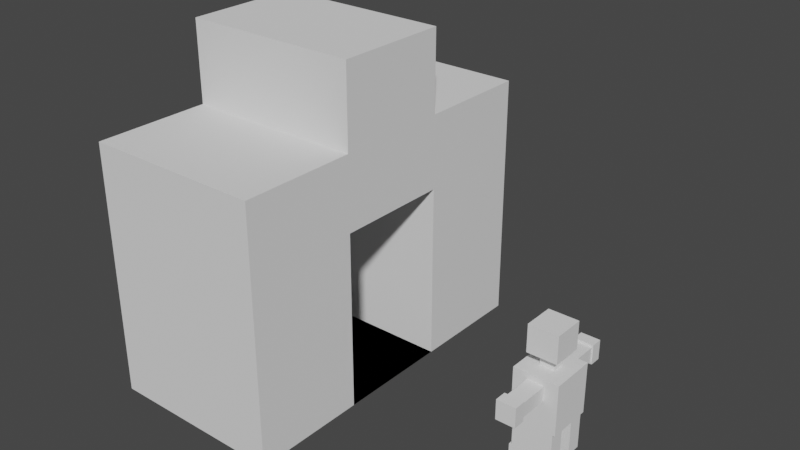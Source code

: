# Source: untitled.blend  (saved by Blender 3.6.13; exported with 4.5.12 LTS)
import bpy
from mathutils import Matrix  # noqa: F401  (used for matrix-valued properties, if any)

bpy.ops.wm.read_factory_settings(use_empty=True)
scene = bpy.context.scene
scene.name = 'Scene'

# ---- collections
col_collection = bpy.data.collections.new('Collection'); scene.collection.children.link(col_collection)

# ---- world
world_world = bpy.data.worlds.new('World'); scene.world = world_world
world_world.use_nodes = True; world_world.node_tree.nodes.clear()
_N = world_world.node_tree.nodes; _L = world_world.node_tree.links
n0 = _N.new('ShaderNodeOutputWorld'); n0.name = 'World Output'; n0.location = (300, 300)
n1 = _N.new('ShaderNodeBackground'); n1.name = 'Background'; n1.location = (10, 300)
n1.inputs[0].default_value = (0.05088, 0.05088, 0.05088, 1.0)
_L.new(n1.outputs[0], n0.inputs[0])
n0.is_active_output = True
world_world.color = (0.05088, 0.05088, 0.05088)
world_world.use_sun_shadow = False
world_world.sun_shadow_jitter_overblur = 0.0

# ---- meshes
me_cube_001 = bpy.data.meshes.new('Cube.001')
me_cube_001.from_pydata([(-1.0, -1.0, -1.0), (-1.0, -1.0, 1.0), (-1.0, 1.0, -1.0), (-1.0, 1.0, 1.0), (1.0, -1.0, -1.0), (1.0, -1.0, 1.0), (1.0, 1.0, -1.0), (1.0, 1.0, 1.0), (-1.0, 0.3333, -1.0), (-1.0, -0.3333, -1.0), (-1.0, -0.3333, 1.0), (-1.0, 0.3333, 1.0), (1.0, -0.3333, -1.0), (1.0, 0.3333, -1.0), (1.0, 0.3333, 1.0), (1.0, -0.3333, 1.0), (-1.0, -0.3333, 2.732), (-1.0, 0.3333, 2.732), (1.0, 0.3333, 2.732), (1.0, -0.3333, 2.732), (-0.5704, -0.3333, -1.0), (-0.5704, 0.3333, -1.0), (-0.5704, 0.3333, 1.0), (-0.5704, -0.3333, 1.0), (-1.0, 0.3333, 1.825), (-1.0, 1.0, 1.825), (1.0, 1.0, 1.825), (1.0, -0.3333, 1.825), (1.0, -1.0, 1.825), (-1.0, -1.0, 1.825), (-1.0, -0.3333, 1.825), (1.0, 0.3333, 1.825)], [], [(8, 11, 3, 2), (2, 3, 7, 6), (12, 15, 5, 4), (4, 5, 1, 0), (9, 12, 4, 0), (5, 15, 27, 28), (15, 10, 30, 27), (15, 14, 18, 19), (2, 6, 13, 8), (8, 13, 12, 9), (6, 7, 14, 13), (14, 15, 23, 22), (0, 1, 10, 9), (9, 10, 11, 8), (18, 17, 16, 19), (11, 10, 16, 17), (14, 11, 17, 18), (10, 15, 19, 16), (21, 22, 23, 20), (12, 13, 21, 20), (13, 14, 22, 21), (15, 12, 20, 23), (27, 30, 29, 28), (26, 25, 24, 31), (3, 11, 24, 25), (1, 5, 28, 29), (11, 14, 31, 24), (14, 7, 26, 31), (7, 3, 25, 26), (10, 1, 29, 30)])
_uv = me_cube_001.uv_layers.new(name='UVMap')
_uv.uv.foreach_set('vector', [0.375, 0.1667, 0.625, 0.1667, 0.625, 0.25, 0.375, 0.25, 0.375, 0.25, 0.625, 0.25, 0.625, 0.5, 0.375, 0.5, 0.375, 0.6667, 0.625, 0.6667, 0.625, 0.75, 0.375, 0.75, 0.375, 0.75, 0.625, 0.75, 0.625, 1.0, 0.375, 1.0, 0.125, 0.6667, 0.375, 0.6667, 0.375, 0.75, 0.125, 0.75, 0.625, 0.75, 0.625, 0.6667, 0.625, 0.6667, 0.625, 0.75, 0.625, 0.6667, 0.875, 0.6667, 0.875, 0.6667, 0.625, 0.6667, 0.625, 0.6667, 0.625, 0.5833, 0.625, 0.5833, 0.625, 0.6667, 0.125, 0.5, 0.375, 0.5, 0.375, 0.5833, 0.125, 0.5833, 0.125, 0.5833, 0.375, 0.5833, 0.375, 0.6667, 0.125, 0.6667, 0.375, 0.5, 0.625, 0.5, 0.625, 0.5833, 0.375, 0.5833, 0.625, 0.5833, 0.625, 0.6667, 0.625, 0.6667, 0.625, 0.5833, 0.375, 0.0, 0.625, 0.0, 0.625, 0.08333, 0.375, 0.08333, 0.375, 0.08333, 0.625, 0.08333, 0.625, 0.1667, 0.375, 0.1667, 0.625, 0.5833, 0.875, 0.5833, 0.875, 0.6667, 0.625, 0.6667, 0.625, 0.1667, 0.625, 0.08333, 0.625, 0.08333, 0.625, 0.1667, 0.625, 0.5833, 0.875, 0.5833, 0.875, 0.5833, 0.625, 0.5833, 0.875, 0.6667, 0.625, 0.6667, 0.625, 0.6667, 0.875, 0.6667, 0.375, 0.5833, 0.625, 0.5833, 0.625, 0.6667, 0.375, 0.6667, 0.375, 0.6667, 0.375, 0.5833, 0.375, 0.5833, 0.375, 0.6667, 0.375, 0.5833, 0.625, 0.5833, 0.625, 0.5833, 0.375, 0.5833, 0.625, 0.6667, 0.375, 0.6667, 0.375, 0.6667, 0.625, 0.6667, 0.625, 0.6667, 0.875, 0.6667, 0.875, 0.75, 0.625, 0.75, 0.625, 0.5, 0.875, 0.5, 0.875, 0.5833, 0.625, 0.5833, 0.625, 0.25, 0.625, 0.1667, 0.625, 0.1667, 0.625, 0.25, 0.625, 1.0, 0.625, 0.75, 0.625, 0.75, 0.625, 1.0, 0.875, 0.5833, 0.625, 0.5833, 0.625, 0.5833, 0.875, 0.5833, 0.625, 0.5833, 0.625, 0.5, 0.625, 0.5, 0.625, 0.5833, 0.625, 0.5, 0.625, 0.25, 0.625, 0.25, 0.625, 0.5, 0.625, 0.08333, 0.625, 0.0, 0.625, 0.0, 0.625, 0.08333])
me_cube_001.update()
me_cube_002 = bpy.data.meshes.new('Cube.002')
me_cube_002.from_pydata([(-0.8887, -1.0, -1.0), (-0.3751, -1.0, 0.8585), (-0.8887, 1.0, -1.0), (-0.3751, 1.0, 0.8585), (0.8887, -1.0, -1.0), (0.3751, -1.0, 0.8585), (0.8887, 1.0, -1.0), (0.3751, 1.0, 0.8585), (-0.3751, -1.0, 0.5309), (-0.3751, 1.0, 0.5309), (0.3751, 1.0, 0.5309), (0.3751, -1.0, 0.5309), (-0.8887, 0.3333, -1.0), (-0.8887, -0.3333, -1.0), (-0.3287, -0.2468, 1.0), (-0.3287, 0.2468, 1.0), (0.8887, -0.3333, -1.0), (0.8887, 0.3333, -1.0), (0.3287, 0.2468, 1.0), (0.3287, -0.2468, 1.0), (1.0, 0.3333, -0.1373), (1.0, -0.3333, -0.1373), (-1.0, -0.3333, -0.1373), (-1.0, 0.3333, -0.1373), (-1.0, -1.0, -0.1373), (-1.0, -1.0, 1.0), (-1.0, 1.0, 1.0), (1.0, 1.0, 1.0), (1.0, -1.0, 1.0), (-1.0, 1.0, -0.1373), (1.0, 1.0, -0.1373), (1.0, -1.0, -0.1373), (-0.3751, -2.888, 0.5309), (-0.3751, -2.888, 0.8585), (-0.3751, 2.888, 0.8585), (0.3751, 2.888, 0.8585), (0.3751, -2.888, 0.8585), (-0.3751, 2.888, 0.5309), (0.3751, 2.888, 0.5309), (0.3751, -2.888, 0.5309), (-1.0, -0.3333, 1.0), (-1.0, 0.3333, 1.0), (1.0, 0.3333, 1.0), (1.0, -0.3333, 1.0), (-0.3287, -0.2468, 1.303), (-0.3287, 0.2468, 1.303), (0.3287, 0.2468, 1.303), (0.3287, -0.2468, 1.303), (-0.6702, -0.6864, 1.313), (-0.6702, 0.6864, 1.313), (0.6702, 0.6864, 1.313), (0.6702, -0.6864, 1.313), (-0.6702, -0.6864, 1.932), (-0.6702, 0.6864, 1.932), (0.6702, 0.6864, 1.932), (0.6702, -0.6864, 1.932), (-0.8887, 1.0, -0.1373), (0.8887, 1.0, -0.1373), (-0.8887, 0.3333, -0.1373), (0.8887, 0.3333, -0.1373), (0.8887, -1.0, -0.1373), (-0.8887, -1.0, -0.1373), (-0.8887, -0.3333, -0.1373), (0.8887, -0.3333, -0.1373), (-0.8887, 1.0, -0.791), (0.8887, 1.0, -0.791), (-0.8887, 0.3333, -0.791), (0.8887, 0.3333, -0.791), (0.8887, -1.0, -0.791), (-0.8887, -0.3333, -0.791), (0.8887, -0.3333, -0.791), (-0.8887, -1.0, -0.791), (-1.0, -0.3333, -1.0), (-1.0, -1.0, -1.0), (-1.0, 1.0, -0.791), (-1.0, 1.0, -1.0), (-1.0, 0.3333, -1.0), (-1.0, -0.3333, -0.791), (-1.0, 0.3333, -0.791), (-1.0, -1.0, -0.791), (0.3751, 2.38, 0.8585), (-0.3751, 2.38, 0.8585), (0.3751, 2.38, 0.5309), (-0.3751, 2.38, 0.5309), (0.3751, -2.365, 0.5309), (-0.3751, -2.365, 0.5309), (-0.3751, -2.365, 0.8585), (0.3751, -2.365, 0.8585), (-0.4314, -2.888, 0.4746), (-0.4314, -2.888, 0.9148), (-0.4314, 2.888, 0.9148), (0.4314, 2.888, 0.9148), (0.4314, -2.888, 0.9148), (-0.4314, 2.888, 0.4746), (0.4314, 2.888, 0.4746), (0.4314, -2.888, 0.4746), (0.4314, 2.38, 0.9148), (0.4314, -2.365, 0.4746), (0.4314, 2.38, 0.4746), (-0.4314, -2.365, 0.9148), (-0.4314, 2.38, 0.4746), (-0.4314, 2.38, 0.9148), (-0.4314, -2.365, 0.4746), (0.4314, -2.365, 0.9148)], [], [(23, 41, 26, 29), (34, 37, 93, 90), (21, 43, 28, 31), (33, 36, 92, 89), (13, 16, 4, 0), (43, 40, 25, 28), (60, 31, 24, 61), (63, 21, 31, 60), (56, 29, 30, 57), (58, 23, 29, 56), (61, 24, 22, 62), (69, 70, 16, 13), (57, 30, 20, 59), (66, 12, 17, 67), (27, 26, 41, 42), (18, 15, 45, 46), (2, 6, 17, 12), (22, 23, 20, 21), (30, 27, 42, 20), (20, 42, 43, 21), (24, 25, 40, 22), (22, 40, 41, 23), (8, 1, 25, 24), (7, 3, 26, 27), (1, 5, 28, 25), (3, 9, 29, 26), (10, 7, 27, 30), (5, 11, 31, 28), (11, 8, 24, 31), (9, 10, 30, 29), (37, 34, 35, 38), (39, 36, 33, 32), (35, 34, 90, 91), (32, 33, 89, 88), (85, 84, 97, 102), (37, 38, 94, 93), (81, 80, 96, 101), (87, 86, 99, 103), (14, 15, 41, 40), (18, 19, 43, 42), (15, 18, 42, 41), (19, 14, 40, 43), (46, 45, 49, 50), (15, 14, 44, 45), (14, 19, 47, 44), (19, 18, 46, 47), (48, 51, 55, 52), (45, 44, 48, 49), (44, 47, 51, 48), (47, 46, 50, 51), (54, 53, 52, 55), (51, 50, 54, 55), (50, 49, 53, 54), (49, 48, 52, 53), (23, 58, 59, 20), (65, 57, 59, 67), (66, 58, 56, 64), (64, 56, 57, 65), (22, 21, 63, 62), (71, 61, 62, 69), (70, 63, 60, 68), (68, 60, 61, 71), (2, 64, 65, 6), (13, 0, 73, 72), (6, 65, 67, 17), (58, 66, 67, 59), (4, 68, 71, 0), (16, 70, 68, 4), (12, 66, 78, 76), (62, 63, 70, 69), (76, 78, 74, 75), (73, 79, 77, 72), (2, 12, 76, 75), (0, 71, 79, 73), (64, 2, 75, 74), (69, 13, 72, 77), (66, 64, 74, 78), (71, 69, 77, 79), (9, 3, 81, 83), (10, 9, 83, 82), (7, 10, 82, 80), (3, 7, 80, 81), (11, 5, 87, 84), (1, 8, 85, 86), (5, 1, 86, 87), (8, 11, 84, 85), (102, 97, 95, 88), (101, 96, 91, 90), (96, 98, 94, 91), (103, 99, 89, 92), (99, 102, 88, 89), (98, 100, 93, 94), (97, 103, 92, 95), (100, 101, 90, 93), (83, 81, 101, 100), (38, 35, 91, 94), (84, 87, 103, 97), (82, 83, 100, 98), (36, 39, 95, 92), (86, 85, 102, 99), (80, 82, 98, 96), (39, 32, 88, 95)])
_uv = me_cube_002.uv_layers.new(name='UVMap')
_uv.uv.foreach_set('vector', [0.4828, 0.1667, 0.625, 0.1667, 0.625, 0.25, 0.4828, 0.25, 0.5759, 0.2991, 0.5319, 0.2991, 0.5319, 0.2991, 0.5759, 0.2991, 0.4828, 0.6667, 0.625, 0.6667, 0.625, 0.75, 0.4828, 0.75, 0.5759, 0.9509, 0.5759, 0.7991, 0.5759, 0.7991, 0.5759, 0.9509, 0.125, 0.6667, 0.375, 0.6667, 0.375, 0.75, 0.125, 0.75, 0.625, 0.6667, 0.875, 0.6667, 0.875, 0.75, 0.625, 0.75, 0.4828, 0.75, 0.4828, 0.75, 0.4828, 1.0, 0.4828, 1.0, 0.4828, 0.6667, 0.4828, 0.6667, 0.4828, 0.75, 0.4828, 0.75, 0.4828, 0.25, 0.4828, 0.25, 0.4828, 0.5, 0.4828, 0.5, 0.4828, 0.1667, 0.4828, 0.1667, 0.4828, 0.25, 0.4828, 0.25, 0.4828, 0.0, 0.4828, 0.0, 0.4828, 0.08333, 0.4828, 0.08333, 0.4011, 0.08333, 0.4011, 0.6667, 0.375, 0.6667, 0.375, 0.08333, 0.4828, 0.5, 0.4828, 0.5, 0.4828, 0.5833, 0.4828, 0.5833, 0.4011, 0.1667, 0.375, 0.1667, 0.375, 0.5833, 0.4011, 0.5833, 0.625, 0.5, 0.875, 0.5, 0.875, 0.5833, 0.625, 0.5833, 0.6358, 0.5942, 0.8642, 0.5942, 0.8642, 0.5942, 0.6358, 0.5942, 0.125, 0.5, 0.375, 0.5, 0.375, 0.5833, 0.125, 0.5833, 0.4828, 0.08333, 0.4828, 0.1667, 0.4828, 0.5833, 0.4828, 0.6667, 0.4828, 0.5, 0.625, 0.5, 0.625, 0.5833, 0.4828, 0.5833, 0.4828, 0.5833, 0.625, 0.5833, 0.625, 0.6667, 0.4828, 0.6667, 0.4828, 0.0, 0.625, 0.0, 0.625, 0.08333, 0.4828, 0.08333, 0.4828, 0.08333, 0.625, 0.08333, 0.625, 0.1667, 0.4828, 0.1667, 0.5319, 0.9509, 0.5759, 0.9509, 0.625, 1.0, 0.4828, 1.0, 0.5759, 0.4509, 0.5759, 0.2991, 0.625, 0.25, 0.625, 0.5, 0.5759, 0.9509, 0.5759, 0.7991, 0.625, 0.75, 0.625, 1.0, 0.5759, 0.2991, 0.5319, 0.2991, 0.4828, 0.25, 0.625, 0.25, 0.5319, 0.4509, 0.5759, 0.4509, 0.625, 0.5, 0.4828, 0.5, 0.5759, 0.7991, 0.5319, 0.7991, 0.4828, 0.75, 0.625, 0.75, 0.5319, 0.7991, 0.5319, 0.9509, 0.4828, 1.0, 0.4828, 0.75, 0.5319, 0.2991, 0.5319, 0.4509, 0.4828, 0.5, 0.4828, 0.25, 0.5319, 0.2991, 0.5759, 0.2991, 0.5759, 0.4509, 0.5319, 0.4509, 0.5319, 0.7991, 0.5759, 0.7991, 0.5759, 0.9509, 0.5319, 0.9509, 0.5759, 0.4509, 0.5759, 0.2991, 0.5759, 0.2991, 0.5759, 0.4509, 0.5319, 0.9509, 0.5759, 0.9509, 0.5759, 0.9509, 0.5319, 0.9509, 0.5319, 0.9509, 0.5319, 0.7991, 0.5319, 0.7991, 0.5319, 0.9509, 0.5319, 0.2991, 0.5319, 0.4509, 0.5319, 0.4509, 0.5319, 0.2991, 0.5759, 0.2991, 0.5759, 0.4509, 0.5759, 0.4509, 0.5759, 0.2991, 0.5759, 0.7991, 0.5759, 0.9509, 0.5759, 0.9509, 0.5759, 0.7991, 0.8642, 0.6558, 0.8642, 0.5942, 0.875, 0.5833, 0.875, 0.6667, 0.6358, 0.5942, 0.6358, 0.6558, 0.625, 0.6667, 0.625, 0.5833, 0.8642, 0.5942, 0.6358, 0.5942, 0.625, 0.5833, 0.875, 0.5833, 0.6358, 0.6558, 0.8642, 0.6558, 0.875, 0.6667, 0.625, 0.6667, 0.6358, 0.5942, 0.8642, 0.5942, 0.8642, 0.5942, 0.6358, 0.5942, 0.8642, 0.5942, 0.8642, 0.6558, 0.8642, 0.6558, 0.8642, 0.5942, 0.8642, 0.6558, 0.6358, 0.6558, 0.6358, 0.6558, 0.8642, 0.6558, 0.6358, 0.6558, 0.6358, 0.5942, 0.6358, 0.5942, 0.6358, 0.6558, 0.8642, 0.6558, 0.6358, 0.6558, 0.6358, 0.6558, 0.8642, 0.6558, 0.8642, 0.5942, 0.8642, 0.6558, 0.8642, 0.6558, 0.8642, 0.5942, 0.8642, 0.6558, 0.6358, 0.6558, 0.6358, 0.6558, 0.8642, 0.6558, 0.6358, 0.6558, 0.6358, 0.5942, 0.6358, 0.5942, 0.6358, 0.6558, 0.6358, 0.5942, 0.8642, 0.5942, 0.8642, 0.6558, 0.6358, 0.6558, 0.6358, 0.6558, 0.6358, 0.5942, 0.6358, 0.5942, 0.6358, 0.6558, 0.6358, 0.5942, 0.8642, 0.5942, 0.8642, 0.5942, 0.6358, 0.5942, 0.8642, 0.5942, 0.8642, 0.6558, 0.8642, 0.6558, 0.8642, 0.5942, 0.4828, 0.1667, 0.4828, 0.1667, 0.4828, 0.5833, 0.4828, 0.5833, 0.4011, 0.5, 0.4828, 0.5, 0.4828, 0.5833, 0.4011, 0.5833, 0.4011, 0.1667, 0.4828, 0.1667, 0.4828, 0.25, 0.4011, 0.25, 0.4011, 0.25, 0.4828, 0.25, 0.4828, 0.5, 0.4011, 0.5, 0.4828, 0.08333, 0.4828, 0.6667, 0.4828, 0.6667, 0.4828, 0.08333, 0.4011, 0.0, 0.4828, 0.0, 0.4828, 0.08333, 0.4011, 0.08333, 0.4011, 0.6667, 0.4828, 0.6667, 0.4828, 0.75, 0.4011, 0.75, 0.4011, 0.75, 0.4828, 0.75, 0.4828, 1.0, 0.4011, 1.0, 0.375, 0.25, 0.4011, 0.25, 0.4011, 0.5, 0.375, 0.5, 0.125, 0.6667, 0.125, 0.75, 0.125, 0.75, 0.125, 0.6667, 0.375, 0.5, 0.4011, 0.5, 0.4011, 0.5833, 0.375, 0.5833, 0.4828, 0.1667, 0.4011, 0.1667, 0.4011, 0.5833, 0.4828, 0.5833, 0.375, 0.75, 0.4011, 0.75, 0.4011, 1.0, 0.375, 1.0, 0.375, 0.6667, 0.4011, 0.6667, 0.4011, 0.75, 0.375, 0.75, 0.375, 0.1667, 0.4011, 0.1667, 0.4011, 0.1667, 0.375, 0.1667, 0.4828, 0.08333, 0.4828, 0.6667, 0.4011, 0.6667, 0.4011, 0.08333, 0.375, 0.1667, 0.4011, 0.1667, 0.4011, 0.25, 0.375, 0.25, 0.375, 0.0, 0.4011, 0.0, 0.4011, 0.08333, 0.375, 0.08333, 0.125, 0.5, 0.125, 0.5833, 0.125, 0.5833, 0.125, 0.5, 0.375, 1.0, 0.4011, 1.0, 0.4011, 1.0, 0.375, 1.0, 0.4011, 0.25, 0.375, 0.25, 0.375, 0.25, 0.4011, 0.25, 0.4011, 0.08333, 0.375, 0.08333, 0.375, 0.08333, 0.4011, 0.08333, 0.4011, 0.1667, 0.4011, 0.25, 0.4011, 0.25, 0.4011, 0.1667, 0.4011, 0.0, 0.4011, 0.08333, 0.4011, 0.08333, 0.4011, 0.0, 0.5319, 0.2991, 0.5759, 0.2991, 0.5759, 0.2991, 0.5319, 0.2991, 0.5319, 0.4509, 0.5319, 0.2991, 0.5319, 0.2991, 0.5319, 0.4509, 0.5759, 0.4509, 0.5319, 0.4509, 0.5319, 0.4509, 0.5759, 0.4509, 0.5759, 0.2991, 0.5759, 0.4509, 0.5759, 0.4509, 0.5759, 0.2991, 0.5319, 0.7991, 0.5759, 0.7991, 0.5759, 0.7991, 0.5319, 0.7991, 0.5759, 0.9509, 0.5319, 0.9509, 0.5319, 0.9509, 0.5759, 0.9509, 0.5759, 0.7991, 0.5759, 0.9509, 0.5759, 0.9509, 0.5759, 0.7991, 0.5319, 0.9509, 0.5319, 0.7991, 0.5319, 0.7991, 0.5319, 0.9509, 0.5319, 0.9509, 0.5319, 0.7991, 0.5319, 0.7991, 0.5319, 0.9509, 0.5759, 0.2991, 0.5759, 0.4509, 0.5759, 0.4509, 0.5759, 0.2991, 0.5759, 0.4509, 0.5319, 0.4509, 0.5319, 0.4509, 0.5759, 0.4509, 0.5759, 0.7991, 0.5759, 0.9509, 0.5759, 0.9509, 0.5759, 0.7991, 0.5759, 0.9509, 0.5319, 0.9509, 0.5319, 0.9509, 0.5759, 0.9509, 0.5319, 0.4509, 0.5319, 0.2991, 0.5319, 0.2991, 0.5319, 0.4509, 0.5319, 0.7991, 0.5759, 0.7991, 0.5759, 0.7991, 0.5319, 0.7991, 0.5319, 0.2991, 0.5759, 0.2991, 0.5759, 0.2991, 0.5319, 0.2991, 0.5319, 0.2991, 0.5759, 0.2991, 0.5759, 0.2991, 0.5319, 0.2991, 0.5319, 0.4509, 0.5759, 0.4509, 0.5759, 0.4509, 0.5319, 0.4509, 0.5319, 0.7991, 0.5759, 0.7991, 0.5759, 0.7991, 0.5319, 0.7991, 0.5319, 0.4509, 0.5319, 0.2991, 0.5319, 0.2991, 0.5319, 0.4509, 0.5759, 0.7991, 0.5319, 0.7991, 0.5319, 0.7991, 0.5759, 0.7991, 0.5759, 0.9509, 0.5319, 0.9509, 0.5319, 0.9509, 0.5759, 0.9509, 0.5759, 0.4509, 0.5319, 0.4509, 0.5319, 0.4509, 0.5759, 0.4509, 0.5319, 0.7991, 0.5319, 0.9509, 0.5319, 0.9509, 0.5319, 0.7991])
me_cube_002.update()

# ---- objects
ob_cube = bpy.data.objects.new('Cube', me_cube_001)
ob_cube_001 = bpy.data.objects.new('Cube.001', me_cube_002)

# ---- transforms, parenting, visibility, modifiers, constraints
ob_cube.location = (0.0, 0.0, 1.0)
ob_cube.scale = (1.0, 1.932, 1.0)
ob_cube_001.location = (2.917, 0.0, 0.5)
ob_cube_001.scale = (0.25, 0.25, 0.5)

# ---- collection membership
col_collection.objects.link(ob_cube)
col_collection.objects.link(ob_cube_001)

# ---- scene / render settings (as saved in the file)
scene.frame_start = 1; scene.frame_end = 250; scene.frame_set(1)
scene.render.engine = 'BLENDER_EEVEE_NEXT'
scene.cycles.sampling_pattern = 'TABULATED_SOBOL'
scene.view_settings.view_transform = 'Filmic'
bpy.context.view_layer.update()

# ---- added for rendering (the .blend has no active camera and no usable light): camera, sun
cam_auto = bpy.data.cameras.new('AutoCamera')
cam_auto.lens = 50.0
cam_auto.sensor_width = 36.0
cam_auto.clip_end = 1000.0
ob_auto_camera = bpy.data.objects.new('AutoCamera', cam_auto)
scene.collection.objects.link(ob_auto_camera)
ob_auto_camera.location = (7.37483, -7.54932, 6.89891)
ob_auto_camera.rotation_euler = (1.09748, -7.21219e-08, 0.694738)
scene.camera = ob_auto_camera
light_auto_sun = bpy.data.lights.new('AutoSun', 'SUN')
light_auto_sun.energy = 3.0
light_auto_sun.angle = 0.0523599
ob_auto_sun = bpy.data.objects.new('AutoSun', light_auto_sun)
scene.collection.objects.link(ob_auto_sun)
ob_auto_sun.rotation_euler = (0.872665, 0.174533, 0.523599)
bpy.context.view_layer.update()
